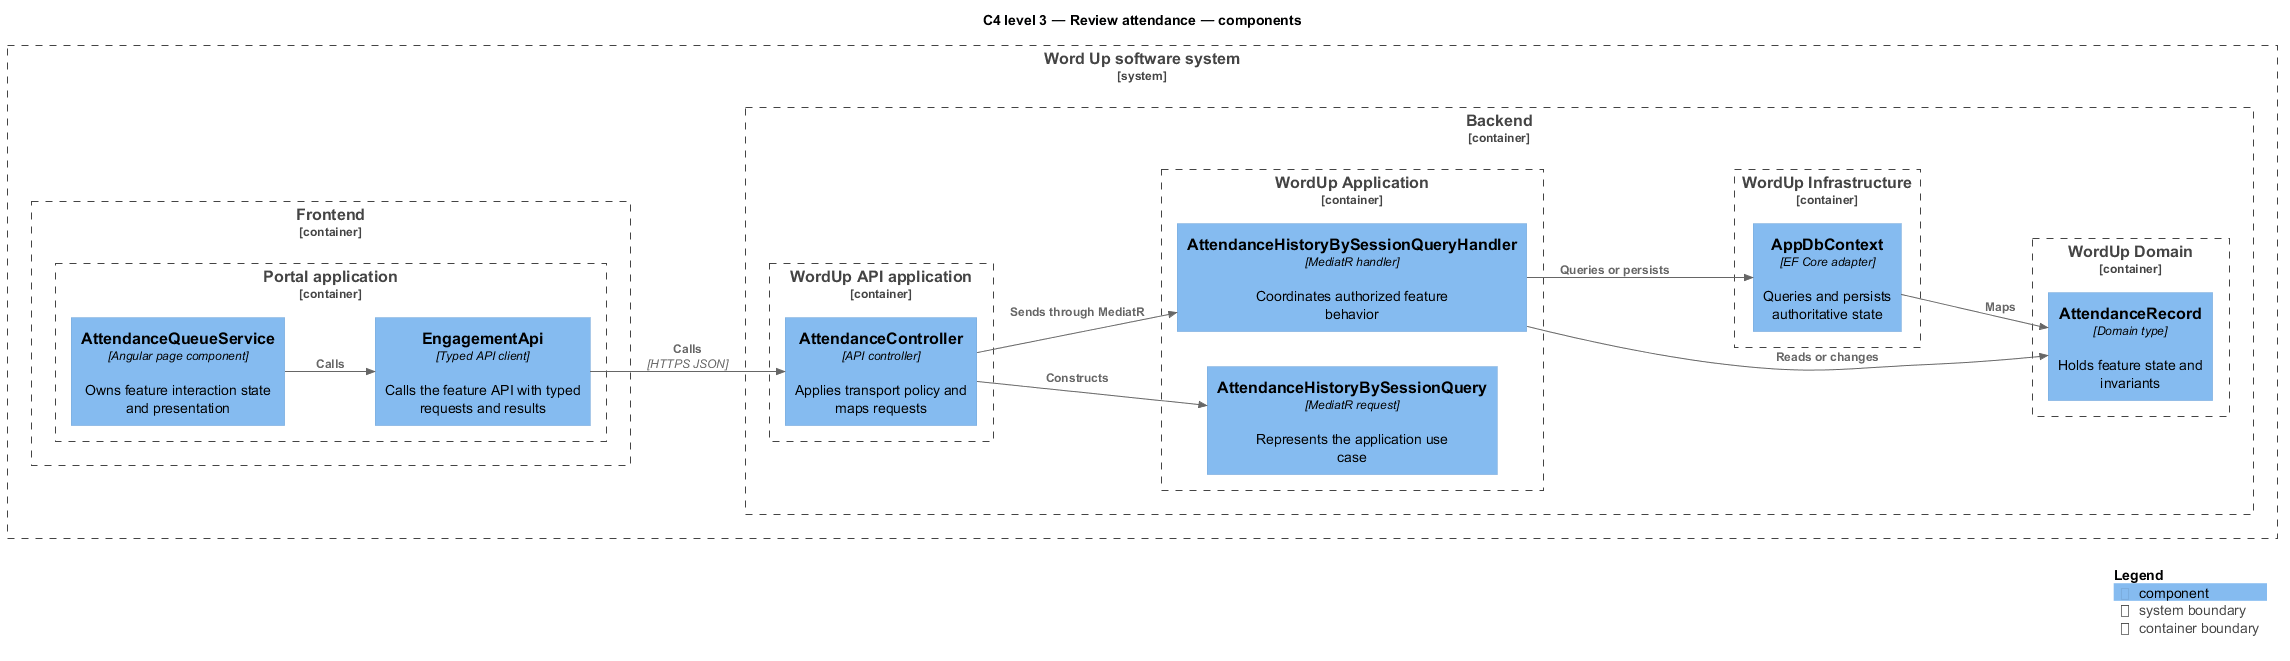

The diagram above was rendered by PlantUML. Its source (embedded in the PNG):
@startuml
!include <C4/C4_Component>
LAYOUT_LEFT_RIGHT()
title C4 level 3 — Review attendance — components
System_Boundary(wordup, "Word Up software system") {
  Container_Boundary(frontend, "Frontend") {
    Container_Boundary(frontend_app, "Portal application") {
      Component(page, "AttendanceQueueService", "Angular page component", "Owns feature interaction state and presentation")
      Component(client, "EngagementApi", "Typed API client", "Calls the feature API with typed requests and results")
    }
  }
  Container_Boundary(backend, "Backend") {
    Container_Boundary(api_app, "WordUp API application") {
      Component(controller, "AttendanceController", "API controller", "Applies transport policy and maps requests")
    }
    Container_Boundary(application, "WordUp Application") {
      Component(request, "AttendanceHistoryBySessionQuery", "MediatR request", "Represents the application use case")
      Component(handler, "AttendanceHistoryBySessionQueryHandler", "MediatR handler", "Coordinates authorized feature behavior")
    }
    Container_Boundary(domain, "WordUp Domain") {
      Component(entity, "AttendanceRecord", "Domain type", "Holds feature state and invariants")
    }
    Container_Boundary(infrastructure, "WordUp Infrastructure") {
      Component(persistence, "AppDbContext", "EF Core adapter", "Queries and persists authoritative state")
    }
  }
}
Rel(page, client, "Calls")
Rel(client, controller, "Calls", "HTTPS JSON")
Rel(controller, request, "Constructs")
Rel(controller, handler, "Sends through MediatR")
Rel(handler, entity, "Reads or changes")
Rel(handler, persistence, "Queries or persists")
Rel(persistence, entity, "Maps")
SHOW_LEGEND()
@enduml